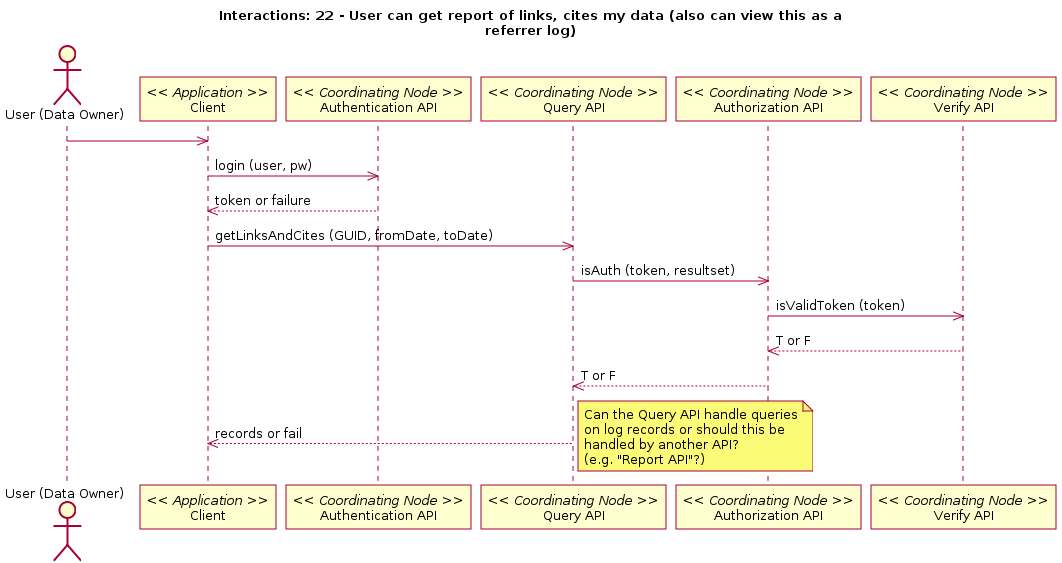

The diagram above was rendered by PlantUML. Its source (embedded in the PNG):
@startuml
title Interactions: 22 - User can get report of links, cites my data (also can view this as a\nreferrer log)
actor "User (Data Owner)" as user
participant "Client" as app_client << Application >>
user -> app_client
participant "Authentication API" as c_authenticate << Coordinating Node >>
app_client -> c_authenticate: login (user, pw)
app_client <-- c_authenticate: token or failure
participant "Query API" as c_query << Coordinating Node >>
app_client -> c_query: getLinksAndCites (GUID, fromDate, toDate)
participant "Authorization API" as c_authorize << Coordinating Node >>
c_query -> c_authorize: isAuth (token, resultset)
participant "Verify API" as c_ver << Coordinating Node >>
c_authorize -> c_ver: isValidToken (token)
c_authorize <-- c_ver: T or F
c_query <-- c_authorize: T or F
app_client <-- c_query: records or fail
note right
@enduml